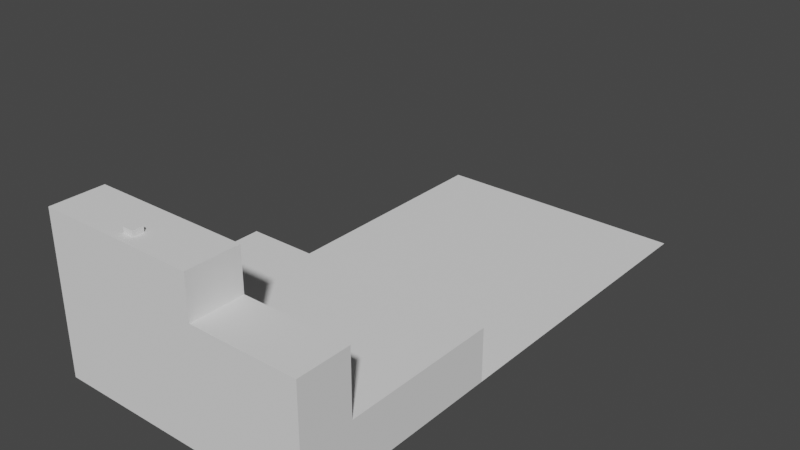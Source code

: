 # Source: stage2.blend  (saved by Blender 3.6.13; exported with 4.5.12 LTS)
import bpy
from mathutils import Matrix  # noqa: F401  (used for matrix-valued properties, if any)

bpy.ops.wm.read_factory_settings(use_empty=True)
scene = bpy.context.scene
scene.name = 'Scene'

# ---- collections
col_collection = bpy.data.collections.new('Collection'); scene.collection.children.link(col_collection)

# ---- world
world_world = bpy.data.worlds.new('World'); scene.world = world_world
world_world.use_nodes = True; world_world.node_tree.nodes.clear()
_N = world_world.node_tree.nodes; _L = world_world.node_tree.links
n0 = _N.new('ShaderNodeOutputWorld'); n0.name = 'World Output'; n0.location = (300, 300)
n1 = _N.new('ShaderNodeBackground'); n1.name = 'Background'; n1.location = (10, 300)
n1.inputs[0].default_value = (0.05088, 0.05088, 0.05088, 1.0)
_L.new(n1.outputs[0], n0.inputs[0])
n0.is_active_output = True
world_world.color = (0.05088, 0.05088, 0.05088)
world_world.use_sun_shadow = False
world_world.sun_shadow_jitter_overblur = 0.0

# ---- meshes
me_plane = bpy.data.meshes.new('Plane')
me_plane.from_pydata([(-1.0, -1.0, 0.0), (1.0, -1.0, 0.0), (-1.0, 1.0, 0.0), (1.0, 1.0, 0.0)], [], [(0, 1, 3, 2)])
_uv = me_plane.uv_layers.new(name='UVMap')
_uv.uv.foreach_set('vector', [0.0, 0.0, 1.0, 0.0, 1.0, 1.0, 0.0, 1.0])
me_plane.update()
me_cube_001 = bpy.data.meshes.new('Cube.001')
me_cube_001.from_pydata([(-1.0, -1.0, -1.0), (-1.0, -1.0, 1.0), (-1.0, 1.0, -1.0), (-1.0, 1.0, 1.0), (1.0, -1.0, -1.0), (1.0, -1.0, 1.0), (1.0, 1.0, -1.0), (1.0, 1.0, 1.0)], [], [(0, 1, 3, 2), (2, 3, 7, 6), (6, 7, 5, 4), (4, 5, 1, 0), (2, 6, 4, 0), (7, 3, 1, 5)])
_uv = me_cube_001.uv_layers.new(name='UVMap')
_uv.uv.foreach_set('vector', [0.375, 0.0, 0.625, 0.0, 0.625, 0.25, 0.375, 0.25, 0.375, 0.25, 0.625, 0.25, 0.625, 0.5, 0.375, 0.5, 0.375, 0.5, 0.625, 0.5, 0.625, 0.75, 0.375, 0.75, 0.375, 0.75, 0.625, 0.75, 0.625, 1.0, 0.375, 1.0, 0.125, 0.5, 0.375, 0.5, 0.375, 0.75, 0.125, 0.75, 0.625, 0.5, 0.875, 0.5, 0.875, 0.75, 0.625, 0.75])
me_cube_001.update()
me_cube_002 = bpy.data.meshes.new('Cube.002')
me_cube_002.from_pydata([(-1.0, -1.0, -1.0), (-1.0, -1.0, 1.0), (-1.0, 1.0, -1.0), (-1.0, 1.0, 1.0), (1.0, -1.0, -1.0), (1.0, -1.0, 1.0), (1.0, 1.0, -1.0), (1.0, 1.0, 1.0)], [], [(0, 1, 3, 2), (2, 3, 7, 6), (6, 7, 5, 4), (4, 5, 1, 0), (2, 6, 4, 0), (7, 3, 1, 5)])
_uv = me_cube_002.uv_layers.new(name='UVMap')
_uv.uv.foreach_set('vector', [0.375, 0.0, 0.625, 0.0, 0.625, 0.25, 0.375, 0.25, 0.375, 0.25, 0.625, 0.25, 0.625, 0.5, 0.375, 0.5, 0.375, 0.5, 0.625, 0.5, 0.625, 0.75, 0.375, 0.75, 0.375, 0.75, 0.625, 0.75, 0.625, 1.0, 0.375, 1.0, 0.125, 0.5, 0.375, 0.5, 0.375, 0.75, 0.125, 0.75, 0.625, 0.5, 0.875, 0.5, 0.875, 0.75, 0.625, 0.75])
me_cube_002.update()
me_cube_003 = bpy.data.meshes.new('Cube.003')
me_cube_003.from_pydata([(-1.0, -1.0, -1.0), (-1.0, -1.0, 1.0), (-1.0, 1.0, -1.0), (-1.0, 1.0, 1.0), (1.0, -1.0, -1.0), (1.0, -1.0, 1.0), (1.0, 1.0, -1.0), (1.0, 1.0, 1.0)], [], [(0, 1, 3, 2), (2, 3, 7, 6), (6, 7, 5, 4), (4, 5, 1, 0), (2, 6, 4, 0), (7, 3, 1, 5)])
_uv = me_cube_003.uv_layers.new(name='UVMap')
_uv.uv.foreach_set('vector', [0.375, 0.0, 0.625, 0.0, 0.625, 0.25, 0.375, 0.25, 0.375, 0.25, 0.625, 0.25, 0.625, 0.5, 0.375, 0.5, 0.375, 0.5, 0.625, 0.5, 0.625, 0.75, 0.375, 0.75, 0.375, 0.75, 0.625, 0.75, 0.625, 1.0, 0.375, 1.0, 0.125, 0.5, 0.375, 0.5, 0.375, 0.75, 0.125, 0.75, 0.625, 0.5, 0.875, 0.5, 0.875, 0.75, 0.625, 0.75])
me_cube_003.update()
me_cube_004 = bpy.data.meshes.new('Cube.004')
me_cube_004.from_pydata([(-1.0, -1.0, -1.0), (-1.0, -1.0, 1.0), (-1.0, 1.0, -1.0), (-1.0, 1.0, 1.0), (1.0, -1.0, -1.0), (1.0, -1.0, 1.0), (1.0, 1.0, -1.0), (1.0, 1.0, 1.0)], [], [(0, 1, 3, 2), (2, 3, 7, 6), (6, 7, 5, 4), (4, 5, 1, 0), (2, 6, 4, 0), (7, 3, 1, 5)])
_uv = me_cube_004.uv_layers.new(name='UVMap')
_uv.uv.foreach_set('vector', [0.375, 0.0, 0.625, 0.0, 0.625, 0.25, 0.375, 0.25, 0.375, 0.25, 0.625, 0.25, 0.625, 0.5, 0.375, 0.5, 0.375, 0.5, 0.625, 0.5, 0.625, 0.75, 0.375, 0.75, 0.375, 0.75, 0.625, 0.75, 0.625, 1.0, 0.375, 1.0, 0.125, 0.5, 0.375, 0.5, 0.375, 0.75, 0.125, 0.75, 0.625, 0.5, 0.875, 0.5, 0.875, 0.75, 0.625, 0.75])
me_cube_004.update()
me_cube_005 = bpy.data.meshes.new('Cube.005')
me_cube_005.from_pydata([(-1.0, -1.0, -1.0), (-1.0, -1.0, 1.0), (-1.0, 1.0, -1.0), (-1.0, 1.0, 1.0), (1.0, -1.0, -1.0), (1.0, -1.0, 1.0), (1.0, 1.0, -1.0), (1.0, 1.0, 1.0)], [], [(0, 1, 3, 2), (2, 3, 7, 6), (6, 7, 5, 4), (4, 5, 1, 0), (2, 6, 4, 0), (7, 3, 1, 5)])
_uv = me_cube_005.uv_layers.new(name='UVMap')
_uv.uv.foreach_set('vector', [0.375, 0.0, 0.625, 0.0, 0.625, 0.25, 0.375, 0.25, 0.375, 0.25, 0.625, 0.25, 0.625, 0.5, 0.375, 0.5, 0.375, 0.5, 0.625, 0.5, 0.625, 0.75, 0.375, 0.75, 0.375, 0.75, 0.625, 0.75, 0.625, 1.0, 0.375, 1.0, 0.125, 0.5, 0.375, 0.5, 0.375, 0.75, 0.125, 0.75, 0.625, 0.5, 0.875, 0.5, 0.875, 0.75, 0.625, 0.75])
me_cube_005.update()

# ---- objects
ob_plane = bpy.data.objects.new('Plane', me_plane)
ob_cube = bpy.data.objects.new('Cube', me_cube_001)
ob_cube_001 = bpy.data.objects.new('Cube.001', me_cube_002)
ob_cube_002 = bpy.data.objects.new('Cube.002', me_cube_003)
ob_cube_003 = bpy.data.objects.new('Cube.003', me_cube_004)
ob_cube_004 = bpy.data.objects.new('Cube.004', me_cube_005)

# ---- transforms, parenting, visibility, modifiers, constraints
ob_plane.location = (0.0, 0.0, 0.0)
ob_plane.scale = (25.0, 50.0, 1.0)
ob_cube.location = (15.0, -45.0, 16.0)
ob_cube.scale = (10.0, 5.0, 6.0)
ob_cube_001.location = (0.0, -30.0, 5.0)
ob_cube_001.scale = (25.0, 20.0, 5.0)
ob_cube_002.location = (-10.0, -45.0, 20.0)
ob_cube_002.scale = (15.0, 5.0, 10.0)
ob_cube_003.location = (-8.865, -47.16, 30.0)
ob_cube_004.location = (-10.0, -39.0, 25.0)

# ---- collection membership
col_collection.objects.link(ob_plane)
col_collection.objects.link(ob_cube)
col_collection.objects.link(ob_cube_001)
col_collection.objects.link(ob_cube_002)
col_collection.objects.link(ob_cube_003)
col_collection.objects.link(ob_cube_004)

# ---- scene / render settings (as saved in the file)
scene.frame_start = 1; scene.frame_end = 250; scene.frame_set(1)
scene.render.engine = 'BLENDER_EEVEE_NEXT'
scene.cycles.sampling_pattern = 'TABULATED_SOBOL'
scene.view_settings.view_transform = 'Filmic'
bpy.context.view_layer.update()

# ---- added for rendering (the .blend has no active camera and no usable light): camera, sun
cam_auto = bpy.data.cameras.new('AutoCamera')
cam_auto.lens = 50.0
cam_auto.sensor_width = 36.0
cam_auto.clip_end = 1883.94
ob_auto_camera = bpy.data.objects.new('AutoCamera', cam_auto)
scene.collection.objects.link(ob_auto_camera)
ob_auto_camera.location = (107.347, -128.817, 101.38)
ob_auto_camera.rotation_euler = (1.09748, -7.21219e-08, 0.694738)
scene.camera = ob_auto_camera
light_auto_sun = bpy.data.lights.new('AutoSun', 'SUN')
light_auto_sun.energy = 3.0
light_auto_sun.angle = 0.0523599
ob_auto_sun = bpy.data.objects.new('AutoSun', light_auto_sun)
scene.collection.objects.link(ob_auto_sun)
ob_auto_sun.rotation_euler = (0.872665, 0.174533, 0.523599)
bpy.context.view_layer.update()
